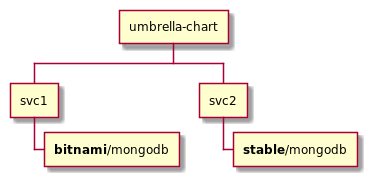

The diagram above was rendered by PlantUML. Its source (embedded in the PNG):
@startwbs
* umbrella-chart
** svc1
*** **bitnami**/mongodb
** svc2
*** **stable**/mongodb
@endwbs